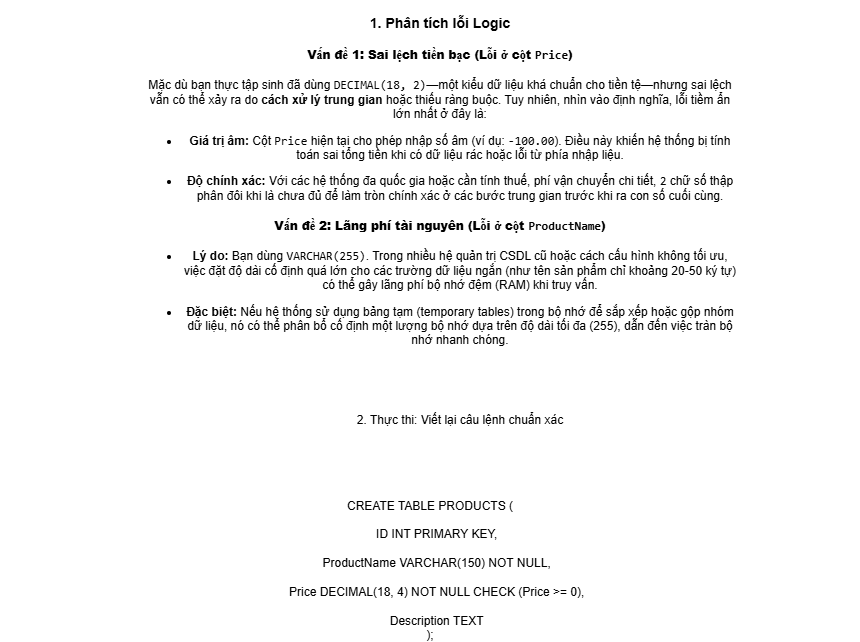

The diagram above was exported from draw.io. Its source (the exported page's mxGraphModel, read from the mxfile embedded in the PNG):
<mxGraphModel dx="1880" dy="1662" grid="1" gridSize="10" guides="1" tooltips="1" connect="1" arrows="1" fold="1" page="1" pageScale="1" pageWidth="850" pageHeight="1100" math="0" shadow="0">
  <root>
    <mxCell id="0" />
    <mxCell id="1" parent="0" />
    <mxCell id="tgTNYvxnpwfeuPM9OZn6-1" parent="1" style="text;html=1;whiteSpace=wrap;strokeColor=none;fillColor=none;align=center;verticalAlign=middle;rounded=0;" value="&lt;h3 data-path-to-node=&quot;2&quot;&gt;1. Phân tích lỗi Logic&lt;/h3&gt;&lt;h4 data-path-to-node=&quot;3&quot;&gt;&lt;b data-path-to-node=&quot;3&quot; data-index-in-node=&quot;0&quot;&gt;Vấn đề 1: Sai lệch tiền bạc (Lỗi ở cột &lt;code data-path-to-node=&quot;3&quot; data-index-in-node=&quot;39&quot;&gt;Price&lt;/code&gt;)&lt;/b&gt;&lt;/h4&gt;&lt;p data-path-to-node=&quot;4&quot;&gt;Mặc dù bạn thực tập sinh đã dùng &lt;code data-path-to-node=&quot;4&quot; data-index-in-node=&quot;33&quot;&gt;DECIMAL(18, 2)&lt;/code&gt;—một kiểu dữ liệu khá chuẩn cho tiền tệ—nhưng sai lệch vẫn có thể xảy ra do &lt;b data-path-to-node=&quot;4&quot; data-index-in-node=&quot;123&quot;&gt;cách xử lý trung gian&lt;/b&gt; hoặc thiếu ràng buộc. Tuy nhiên, nhìn vào định nghĩa, lỗi tiềm ẩn lớn nhất ở đây là:&lt;/p&gt;&lt;ul data-path-to-node=&quot;5&quot;&gt;&lt;li&gt;&lt;p data-path-to-node=&quot;5,0,0&quot;&gt;&lt;b data-path-to-node=&quot;5,0,0&quot; data-index-in-node=&quot;0&quot;&gt;Giá trị âm:&lt;/b&gt; Cột &lt;code data-path-to-node=&quot;5,0,0&quot; data-index-in-node=&quot;16&quot;&gt;Price&lt;/code&gt; hiện tại cho phép nhập số âm (ví dụ: &lt;code data-path-to-node=&quot;5,0,0&quot; data-index-in-node=&quot;59&quot;&gt;-100.00&lt;/code&gt;). Điều này khiến hệ thống bị tính toán sai tổng tiền khi có dữ liệu rác hoặc lỗi từ phía nhập liệu.&lt;/p&gt;&lt;/li&gt;&lt;li&gt;&lt;p data-path-to-node=&quot;5,1,0&quot;&gt;&lt;b data-path-to-node=&quot;5,1,0&quot; data-index-in-node=&quot;0&quot;&gt;Độ chính xác:&lt;/b&gt; Với các hệ thống đa quốc gia hoặc cần tính thuế, phí vận chuyển chi tiết, &lt;code data-path-to-node=&quot;5,1,0&quot; data-index-in-node=&quot;88&quot;&gt;2&lt;/code&gt; chữ số thập phân đôi khi là chưa đủ để làm tròn chính xác ở các bước trung gian trước khi ra con số cuối cùng.&lt;/p&gt;&lt;/li&gt;&lt;/ul&gt;&lt;h4 data-path-to-node=&quot;6&quot;&gt;&lt;b data-path-to-node=&quot;6&quot; data-index-in-node=&quot;0&quot;&gt;Vấn đề 2: Lãng phí tài nguyên (Lỗi ở cột &lt;code data-path-to-node=&quot;6&quot; data-index-in-node=&quot;41&quot;&gt;ProductName&lt;/code&gt;)&lt;/b&gt;&lt;/h4&gt;&lt;ul data-path-to-node=&quot;7&quot;&gt;&lt;li&gt;&lt;p data-path-to-node=&quot;7,0,0&quot;&gt;&lt;b data-path-to-node=&quot;7,0,0&quot; data-index-in-node=&quot;0&quot;&gt;Lý do:&lt;/b&gt; Bạn dùng &lt;code data-path-to-node=&quot;7,0,0&quot; data-index-in-node=&quot;16&quot;&gt;VARCHAR(255)&lt;/code&gt;. Trong nhiều hệ quản trị CSDL cũ hoặc cách cấu hình không tối ưu, việc đặt độ dài cố định quá lớn cho các trường dữ liệu ngắn (như tên sản phẩm chỉ khoảng 20-50 ký tự) có thể gây lãng phí bộ nhớ đệm (RAM) khi truy vấn.&lt;/p&gt;&lt;/li&gt;&lt;li&gt;&lt;p data-path-to-node=&quot;7,1,0&quot;&gt;&lt;b data-path-to-node=&quot;7,1,0&quot; data-index-in-node=&quot;0&quot;&gt;Đặc biệt:&lt;/b&gt; Nếu hệ thống sử dụng bảng tạm (temporary tables) trong bộ nhớ để sắp xếp hoặc gộp nhóm dữ liệu, nó có thể phân bổ cố định một lượng bộ nhớ dựa trên độ dài tối đa (255), dẫn đến việc tràn bộ nhớ nhanh chóng.&lt;/p&gt;&lt;/li&gt;&lt;/ul&gt;" vertex="1">
      <mxGeometry height="30" width="600" x="20" y="-820" as="geometry" />
    </mxCell>
    <mxCell id="tgTNYvxnpwfeuPM9OZn6-2" parent="1" style="text;html=1;whiteSpace=wrap;strokeColor=none;fillColor=none;align=center;verticalAlign=middle;rounded=0;" value="2. Thực thi: Viết lại câu lệnh chuẩn xác" vertex="1">
      <mxGeometry height="30" width="360" x="160" y="-580" as="geometry" />
    </mxCell>
    <mxCell id="tgTNYvxnpwfeuPM9OZn6-3" parent="1" style="text;html=1;whiteSpace=wrap;strokeColor=none;fillColor=none;align=center;verticalAlign=middle;rounded=0;" value="&lt;div&gt;CREATE TABLE PRODUCTS (&lt;/div&gt;&lt;div&gt;&amp;nbsp; &amp;nbsp;&lt;/div&gt;&lt;div&gt;&amp;nbsp; &amp;nbsp; ID INT PRIMARY KEY,&lt;/div&gt;&lt;div&gt;&amp;nbsp; &amp;nbsp;&amp;nbsp;&lt;/div&gt;&lt;div&gt;&amp;nbsp; &amp;nbsp; ProductName VARCHAR(150) NOT NULL,&lt;/div&gt;&lt;div&gt;&lt;br&gt;&lt;/div&gt;&lt;div&gt;&amp;nbsp; &amp;nbsp; Price DECIMAL(18, 4) NOT NULL CHECK (Price &amp;gt;= 0),&lt;/div&gt;&lt;div&gt;&lt;br&gt;&lt;/div&gt;&lt;div&gt;&amp;nbsp; &amp;nbsp; Description TEXT&lt;/div&gt;&lt;div&gt;);&lt;/div&gt;" vertex="1">
      <mxGeometry height="30" width="860" x="-120" y="-430" as="geometry" />
    </mxCell>
  </root>
</mxGraphModel>